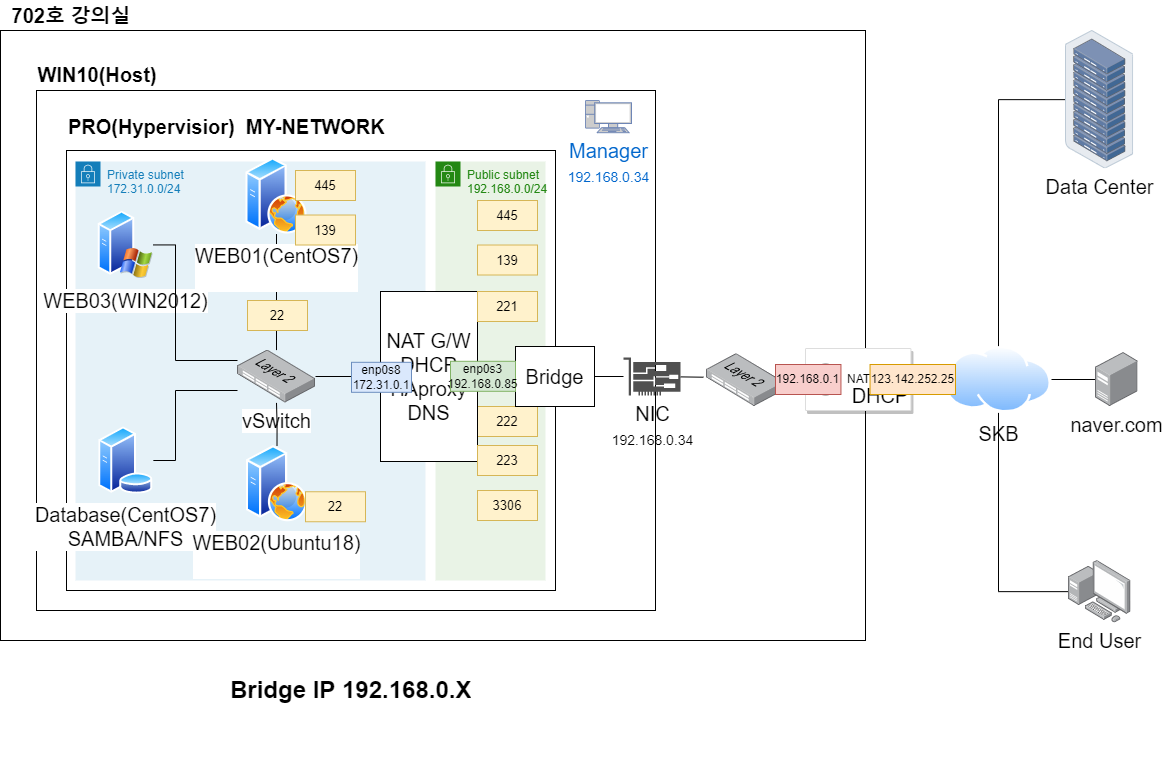

The diagram above was exported from draw.io. Its source (the exported page's mxGraphModel, read from the mxfile embedded in the PNG):
<mxGraphModel dx="2374" dy="1089" grid="1" gridSize="10" guides="1" tooltips="1" connect="1" arrows="1" fold="1" page="1" pageScale="1" pageWidth="1169" pageHeight="827" math="0" shadow="0">
  <root>
    <mxCell id="ay8yDZMGzTc7O4X_mMI--0" />
    <mxCell id="ay8yDZMGzTc7O4X_mMI--1" parent="ay8yDZMGzTc7O4X_mMI--0" />
    <mxCell id="ay8yDZMGzTc7O4X_mMI--2" value="" style="rounded=0;whiteSpace=wrap;html=1;fillColor=none;strokeColor=#000000;" parent="ay8yDZMGzTc7O4X_mMI--1" vertex="1">
      <mxGeometry x="5" y="40" width="865" height="610" as="geometry" />
    </mxCell>
    <mxCell id="ay8yDZMGzTc7O4X_mMI--3" value="" style="rounded=0;whiteSpace=wrap;html=1;fillColor=none;strokeColor=#000000;" parent="ay8yDZMGzTc7O4X_mMI--1" vertex="1">
      <mxGeometry x="41" y="100" width="619" height="520" as="geometry" />
    </mxCell>
    <mxCell id="ay8yDZMGzTc7O4X_mMI--4" value="" style="rounded=0;whiteSpace=wrap;html=1;fontSize=20;fillColor=none;strokeColor=#000000;" parent="ay8yDZMGzTc7O4X_mMI--1" vertex="1">
      <mxGeometry x="71" y="160" width="489" height="440" as="geometry" />
    </mxCell>
    <mxCell id="ay8yDZMGzTc7O4X_mMI--5" value="Public subnet&lt;br&gt;192.168.0.0/24" style="points=[[0,0],[0.25,0],[0.5,0],[0.75,0],[1,0],[1,0.25],[1,0.5],[1,0.75],[1,1],[0.75,1],[0.5,1],[0.25,1],[0,1],[0,0.75],[0,0.5],[0,0.25]];outlineConnect=0;gradientColor=none;html=1;whiteSpace=wrap;fontSize=12;fontStyle=0;container=1;pointerEvents=0;collapsible=0;recursiveResize=0;shape=mxgraph.aws4.group;grIcon=mxgraph.aws4.group_security_group;grStroke=0;strokeColor=#248814;fillColor=#E9F3E6;verticalAlign=top;align=left;spacingLeft=30;fontColor=#248814;dashed=0;" parent="ay8yDZMGzTc7O4X_mMI--1" vertex="1">
      <mxGeometry x="440" y="171" width="110" height="419" as="geometry" />
    </mxCell>
    <mxCell id="ay8yDZMGzTc7O4X_mMI--6" value="222" style="text;html=1;strokeColor=#d6b656;fillColor=#fff2cc;align=center;verticalAlign=middle;whiteSpace=wrap;rounded=0;fontSize=13;" parent="ay8yDZMGzTc7O4X_mMI--5" vertex="1">
      <mxGeometry x="42" y="245" width="60" height="30" as="geometry" />
    </mxCell>
    <mxCell id="ay8yDZMGzTc7O4X_mMI--7" value="445" style="text;html=1;strokeColor=#d6b656;fillColor=#fff2cc;align=center;verticalAlign=middle;whiteSpace=wrap;rounded=0;fontSize=13;" parent="ay8yDZMGzTc7O4X_mMI--5" vertex="1">
      <mxGeometry x="42" y="39" width="60" height="30" as="geometry" />
    </mxCell>
    <mxCell id="ay8yDZMGzTc7O4X_mMI--8" value="Private subnet&lt;br&gt;172.31.0.0/24" style="points=[[0,0],[0.25,0],[0.5,0],[0.75,0],[1,0],[1,0.25],[1,0.5],[1,0.75],[1,1],[0.75,1],[0.5,1],[0.25,1],[0,1],[0,0.75],[0,0.5],[0,0.25]];outlineConnect=0;gradientColor=none;html=1;whiteSpace=wrap;fontSize=12;fontStyle=0;container=1;pointerEvents=0;collapsible=0;recursiveResize=0;shape=mxgraph.aws4.group;grIcon=mxgraph.aws4.group_security_group;grStroke=0;strokeColor=#147EBA;fillColor=#E6F2F8;verticalAlign=top;align=left;spacingLeft=30;fontColor=#147EBA;dashed=0;" parent="ay8yDZMGzTc7O4X_mMI--1" vertex="1">
      <mxGeometry x="80" y="171" width="350" height="419" as="geometry" />
    </mxCell>
    <mxCell id="xGsPjRFRNOn45rEmrch4-0" value="&lt;font style=&quot;font-size: 20px&quot;&gt;WEB03(WIN2012)&lt;/font&gt;" style="aspect=fixed;perimeter=ellipsePerimeter;html=1;align=center;shadow=0;dashed=0;spacingTop=3;image;image=img/lib/active_directory/windows_server_2.svg;" parent="ay8yDZMGzTc7O4X_mMI--8" vertex="1">
      <mxGeometry x="22.840000000000003" y="49" width="55" height="68.75" as="geometry" />
    </mxCell>
    <mxCell id="ay8yDZMGzTc7O4X_mMI--10" value="702호 강의실" style="text;html=1;strokeColor=none;fillColor=none;align=center;verticalAlign=middle;whiteSpace=wrap;rounded=0;fontSize=20;fontStyle=1" parent="ay8yDZMGzTc7O4X_mMI--1" vertex="1">
      <mxGeometry x="11" y="10" width="130" height="30" as="geometry" />
    </mxCell>
    <mxCell id="ay8yDZMGzTc7O4X_mMI--11" value="&lt;font style=&quot;font-size: 20px&quot;&gt;WIN10(Host)&lt;/font&gt;" style="text;html=1;strokeColor=none;fillColor=none;align=center;verticalAlign=middle;whiteSpace=wrap;rounded=0;fontSize=20;fontStyle=1" parent="ay8yDZMGzTc7O4X_mMI--1" vertex="1">
      <mxGeometry x="72" y="69" width="60" height="30" as="geometry" />
    </mxCell>
    <mxCell id="ay8yDZMGzTc7O4X_mMI--12" value="&lt;font style=&quot;font-size: 20px&quot;&gt;PRO(Hypervisior)&amp;nbsp; MY-NETWORK&lt;/font&gt;" style="text;html=1;strokeColor=none;fillColor=none;align=left;verticalAlign=middle;whiteSpace=wrap;rounded=0;fontSize=20;fontStyle=1" parent="ay8yDZMGzTc7O4X_mMI--1" vertex="1">
      <mxGeometry x="71" y="121" width="339" height="30" as="geometry" />
    </mxCell>
    <mxCell id="ay8yDZMGzTc7O4X_mMI--13" style="edgeStyle=none;rounded=0;orthogonalLoop=1;jettySize=auto;html=1;fontSize=20;endArrow=none;endFill=0;" parent="ay8yDZMGzTc7O4X_mMI--1" target="ay8yDZMGzTc7O4X_mMI--15" edge="1">
      <mxGeometry relative="1" as="geometry">
        <mxPoint x="708" y="386.7008086253368" as="sourcePoint" />
      </mxGeometry>
    </mxCell>
    <mxCell id="ay8yDZMGzTc7O4X_mMI--14" style="edgeStyle=none;rounded=0;orthogonalLoop=1;jettySize=auto;html=1;entryX=1;entryY=0.5;entryDx=0;entryDy=0;fontSize=20;endArrow=none;endFill=0;" parent="ay8yDZMGzTc7O4X_mMI--1" source="ay8yDZMGzTc7O4X_mMI--15" target="ay8yDZMGzTc7O4X_mMI--16" edge="1">
      <mxGeometry relative="1" as="geometry" />
    </mxCell>
    <mxCell id="ay8yDZMGzTc7O4X_mMI--15" value="&lt;font&gt;NIC&lt;br&gt;&lt;font style=&quot;font-size: 14px&quot;&gt;192.168.0.34&lt;/font&gt;&lt;br&gt;&lt;/font&gt;" style="sketch=0;pointerEvents=1;shadow=0;dashed=0;html=1;strokeColor=none;fillColor=#505050;labelPosition=center;verticalLabelPosition=bottom;verticalAlign=top;outlineConnect=0;align=center;shape=mxgraph.office.devices.nic;fontSize=20;" parent="ay8yDZMGzTc7O4X_mMI--1" vertex="1">
      <mxGeometry x="628" y="367" width="57" height="38" as="geometry" />
    </mxCell>
    <mxCell id="ay8yDZMGzTc7O4X_mMI--16" value="Bridge" style="rounded=0;whiteSpace=wrap;html=1;fontSize=20;" parent="ay8yDZMGzTc7O4X_mMI--1" vertex="1">
      <mxGeometry x="520" y="356" width="79" height="60" as="geometry" />
    </mxCell>
    <mxCell id="ay8yDZMGzTc7O4X_mMI--17" style="edgeStyle=none;rounded=0;orthogonalLoop=1;jettySize=auto;html=1;entryX=1;entryY=0.5;entryDx=0;entryDy=0;fontSize=20;endArrow=none;endFill=0;" parent="ay8yDZMGzTc7O4X_mMI--1" source="ay8yDZMGzTc7O4X_mMI--18" edge="1">
      <mxGeometry relative="1" as="geometry">
        <mxPoint x="843.4499999999998" y="387" as="targetPoint" />
      </mxGeometry>
    </mxCell>
    <mxCell id="ay8yDZMGzTc7O4X_mMI--18" value="SKB" style="aspect=fixed;perimeter=ellipsePerimeter;html=1;align=center;shadow=0;dashed=0;spacingTop=3;image;image=img/lib/active_directory/internet_cloud.svg;fontSize=20;" parent="ay8yDZMGzTc7O4X_mMI--1" vertex="1">
      <mxGeometry x="950" y="355.61" width="106" height="66.78" as="geometry" />
    </mxCell>
    <mxCell id="ay8yDZMGzTc7O4X_mMI--19" style="edgeStyle=orthogonalEdgeStyle;rounded=0;orthogonalLoop=1;jettySize=auto;html=1;entryX=0.5;entryY=0;entryDx=0;entryDy=0;fontSize=20;endArrow=none;endFill=0;" parent="ay8yDZMGzTc7O4X_mMI--1" source="ay8yDZMGzTc7O4X_mMI--20" target="ay8yDZMGzTc7O4X_mMI--18" edge="1">
      <mxGeometry relative="1" as="geometry" />
    </mxCell>
    <mxCell id="ay8yDZMGzTc7O4X_mMI--20" value="Data Center" style="points=[];aspect=fixed;html=1;align=center;shadow=0;dashed=0;image;image=img/lib/allied_telesis/storage/Datacenter_Server_Rack.svg;fontSize=20;" parent="ay8yDZMGzTc7O4X_mMI--1" vertex="1">
      <mxGeometry x="1070" y="40" width="68.2" height="138.26" as="geometry" />
    </mxCell>
    <mxCell id="ay8yDZMGzTc7O4X_mMI--21" style="edgeStyle=orthogonalEdgeStyle;rounded=0;orthogonalLoop=1;jettySize=auto;html=1;entryX=0.5;entryY=1;entryDx=0;entryDy=0;fontSize=20;endArrow=none;endFill=0;" parent="ay8yDZMGzTc7O4X_mMI--1" source="ay8yDZMGzTc7O4X_mMI--22" target="ay8yDZMGzTc7O4X_mMI--18" edge="1">
      <mxGeometry relative="1" as="geometry" />
    </mxCell>
    <mxCell id="ay8yDZMGzTc7O4X_mMI--22" value="End User" style="points=[];aspect=fixed;html=1;align=center;shadow=0;dashed=0;image;image=img/lib/allied_telesis/computer_and_terminals/Personal_Computer_with_Server.svg;fontSize=20;" parent="ay8yDZMGzTc7O4X_mMI--1" vertex="1">
      <mxGeometry x="1072.9" y="570" width="62.400000000000006" height="62.400000000000006" as="geometry" />
    </mxCell>
    <mxCell id="ay8yDZMGzTc7O4X_mMI--23" style="edgeStyle=orthogonalEdgeStyle;rounded=0;orthogonalLoop=1;jettySize=auto;html=1;fontSize=20;endArrow=none;endFill=0;" parent="ay8yDZMGzTc7O4X_mMI--1" source="ay8yDZMGzTc7O4X_mMI--24" target="ay8yDZMGzTc7O4X_mMI--18" edge="1">
      <mxGeometry relative="1" as="geometry" />
    </mxCell>
    <mxCell id="ay8yDZMGzTc7O4X_mMI--24" value="naver.com" style="points=[];aspect=fixed;html=1;align=center;shadow=0;dashed=0;image;image=img/lib/allied_telesis/computer_and_terminals/Server_Desktop.svg;fontSize=20;" parent="ay8yDZMGzTc7O4X_mMI--1" vertex="1">
      <mxGeometry x="1100" y="362" width="42.599999999999994" height="54" as="geometry" />
    </mxCell>
    <mxCell id="ay8yDZMGzTc7O4X_mMI--25" value="Manager&lt;br&gt;&lt;font style=&quot;font-size: 14px&quot;&gt;192.168.0.34&lt;/font&gt;" style="fontColor=#0066CC;verticalAlign=top;verticalLabelPosition=bottom;labelPosition=center;align=center;html=1;outlineConnect=0;fillColor=#CCCCCC;strokeColor=#6881B3;gradientColor=none;gradientDirection=north;strokeWidth=2;shape=mxgraph.networks.pc;fontSize=20;" parent="ay8yDZMGzTc7O4X_mMI--1" vertex="1">
      <mxGeometry x="590" y="110.00000000000001" width="46" height="32.2" as="geometry" />
    </mxCell>
    <mxCell id="ay8yDZMGzTc7O4X_mMI--26" value="&lt;h1&gt;&lt;b&gt;Bridge IP 192.168.0.X&lt;/b&gt;&lt;br&gt;&lt;/h1&gt;" style="text;html=1;strokeColor=none;fillColor=none;spacing=5;spacingTop=-20;whiteSpace=wrap;overflow=hidden;rounded=0;" parent="ay8yDZMGzTc7O4X_mMI--1" vertex="1">
      <mxGeometry x="230" y="680" width="500" height="90" as="geometry" />
    </mxCell>
    <mxCell id="ay8yDZMGzTc7O4X_mMI--27" style="edgeStyle=orthogonalEdgeStyle;rounded=0;orthogonalLoop=1;jettySize=auto;html=1;entryX=0;entryY=0.5;entryDx=0;entryDy=0;fontSize=20;endArrow=none;endFill=0;strokeWidth=1;" parent="ay8yDZMGzTc7O4X_mMI--1" source="ay8yDZMGzTc7O4X_mMI--28" target="ay8yDZMGzTc7O4X_mMI--29" edge="1">
      <mxGeometry relative="1" as="geometry" />
    </mxCell>
    <mxCell id="ay8yDZMGzTc7O4X_mMI--28" value="" style="points=[];aspect=fixed;html=1;align=center;shadow=0;dashed=0;image;image=img/lib/allied_telesis/switch/Switch_48_port_L2.svg;fontSize=20;" parent="ay8yDZMGzTc7O4X_mMI--1" vertex="1">
      <mxGeometry x="711" y="363.2" width="78" height="52.8" as="geometry" />
    </mxCell>
    <mxCell id="ay8yDZMGzTc7O4X_mMI--29" value="" style="strokeColor=#dddddd;shadow=1;strokeWidth=1;rounded=1;absoluteArcSize=1;arcSize=2;fontSize=20;" parent="ay8yDZMGzTc7O4X_mMI--1" vertex="1">
      <mxGeometry x="810" y="358" width="105.45000000000005" height="62" as="geometry" />
    </mxCell>
    <mxCell id="ay8yDZMGzTc7O4X_mMI--30" value="NAT" style="sketch=0;dashed=0;connectable=0;html=1;fillColor=#757575;strokeColor=none;shape=mxgraph.gcp2.nat;part=1;labelPosition=right;verticalLabelPosition=middle;align=left;verticalAlign=middle;spacingLeft=5;fontSize=12;" parent="ay8yDZMGzTc7O4X_mMI--29" vertex="1">
      <mxGeometry y="0.5" width="30" height="32" relative="1" as="geometry">
        <mxPoint x="5" y="-16" as="offset" />
      </mxGeometry>
    </mxCell>
    <mxCell id="ay8yDZMGzTc7O4X_mMI--31" value="DHCP" style="text;html=1;strokeColor=none;fillColor=none;align=center;verticalAlign=middle;whiteSpace=wrap;rounded=0;fontSize=20;" parent="ay8yDZMGzTc7O4X_mMI--29" vertex="1">
      <mxGeometry x="45.450000000000045" y="32" width="60" height="30" as="geometry" />
    </mxCell>
    <mxCell id="ay8yDZMGzTc7O4X_mMI--32" value="192.168.0.1" style="text;html=1;strokeColor=#b85450;fillColor=#f8cecc;align=center;verticalAlign=middle;whiteSpace=wrap;rounded=0;" parent="ay8yDZMGzTc7O4X_mMI--29" vertex="1">
      <mxGeometry x="-30" y="16" width="65.45" height="30" as="geometry" />
    </mxCell>
    <mxCell id="ay8yDZMGzTc7O4X_mMI--33" value="NAT G/W&lt;br&gt;DHCP&lt;br&gt;HAproxy&lt;br&gt;DNS" style="rounded=0;whiteSpace=wrap;html=1;fontSize=20;" parent="ay8yDZMGzTc7O4X_mMI--1" vertex="1">
      <mxGeometry x="385" y="301" width="97" height="170" as="geometry" />
    </mxCell>
    <mxCell id="ay8yDZMGzTc7O4X_mMI--34" style="edgeStyle=orthogonalEdgeStyle;rounded=0;orthogonalLoop=1;jettySize=auto;html=1;entryX=0;entryY=0.5;entryDx=0;entryDy=0;endArrow=none;endFill=0;" parent="ay8yDZMGzTc7O4X_mMI--1" source="ay8yDZMGzTc7O4X_mMI--33" target="ay8yDZMGzTc7O4X_mMI--16" edge="1">
      <mxGeometry relative="1" as="geometry" />
    </mxCell>
    <mxCell id="ay8yDZMGzTc7O4X_mMI--35" style="edgeStyle=orthogonalEdgeStyle;rounded=0;orthogonalLoop=1;jettySize=auto;html=1;entryX=0;entryY=0.5;entryDx=0;entryDy=0;endArrow=none;endFill=0;" parent="ay8yDZMGzTc7O4X_mMI--1" source="ay8yDZMGzTc7O4X_mMI--36" target="ay8yDZMGzTc7O4X_mMI--33" edge="1">
      <mxGeometry relative="1" as="geometry" />
    </mxCell>
    <mxCell id="ay8yDZMGzTc7O4X_mMI--36" value="vSwitch" style="points=[];aspect=fixed;html=1;align=center;shadow=0;dashed=0;image;image=img/lib/allied_telesis/switch/Switch_48_port_L2.svg;fontSize=20;" parent="ay8yDZMGzTc7O4X_mMI--1" vertex="1">
      <mxGeometry x="242" y="359.59999999999997" width="78" height="52.8" as="geometry" />
    </mxCell>
    <mxCell id="ay8yDZMGzTc7O4X_mMI--37" value="" style="edgeStyle=orthogonalEdgeStyle;rounded=0;orthogonalLoop=1;jettySize=auto;html=1;fontSize=20;endArrow=none;endFill=0;" parent="ay8yDZMGzTc7O4X_mMI--1" source="ay8yDZMGzTc7O4X_mMI--38" target="ay8yDZMGzTc7O4X_mMI--36" edge="1">
      <mxGeometry relative="1" as="geometry" />
    </mxCell>
    <mxCell id="ay8yDZMGzTc7O4X_mMI--38" value="&lt;font style=&quot;font-size: 20px&quot;&gt;WEB01(CentOS7)&lt;br&gt;&lt;br&gt;&lt;/font&gt;" style="aspect=fixed;perimeter=ellipsePerimeter;html=1;align=center;shadow=0;dashed=0;spacingTop=3;image;image=img/lib/active_directory/web_server.svg;fillColor=none;" parent="ay8yDZMGzTc7O4X_mMI--1" vertex="1">
      <mxGeometry x="250.5" y="167.26" width="61" height="76.25" as="geometry" />
    </mxCell>
    <mxCell id="ay8yDZMGzTc7O4X_mMI--39" style="edgeStyle=orthogonalEdgeStyle;rounded=0;orthogonalLoop=1;jettySize=auto;html=1;fontSize=20;endArrow=none;endFill=0;" parent="ay8yDZMGzTc7O4X_mMI--1" source="ay8yDZMGzTc7O4X_mMI--40" target="ay8yDZMGzTc7O4X_mMI--36" edge="1">
      <mxGeometry relative="1" as="geometry">
        <Array as="points">
          <mxPoint x="180" y="470" />
          <mxPoint x="180" y="400" />
        </Array>
      </mxGeometry>
    </mxCell>
    <mxCell id="ay8yDZMGzTc7O4X_mMI--40" value="&lt;font style=&quot;font-size: 20px&quot;&gt;Database(CentOS7)&lt;br&gt;SAMBA/NFS&lt;br&gt;&lt;/font&gt;" style="aspect=fixed;perimeter=ellipsePerimeter;html=1;align=center;shadow=0;dashed=0;spacingTop=3;image;image=img/lib/active_directory/database_server.svg;fillColor=none;" parent="ay8yDZMGzTc7O4X_mMI--1" vertex="1">
      <mxGeometry x="102.84" y="436.39" width="55" height="67.07" as="geometry" />
    </mxCell>
    <mxCell id="ay8yDZMGzTc7O4X_mMI--41" style="edgeStyle=orthogonalEdgeStyle;rounded=0;orthogonalLoop=1;jettySize=auto;html=1;fontSize=20;endArrow=none;endFill=0;" parent="ay8yDZMGzTc7O4X_mMI--1" source="ay8yDZMGzTc7O4X_mMI--42" target="ay8yDZMGzTc7O4X_mMI--36" edge="1">
      <mxGeometry relative="1" as="geometry" />
    </mxCell>
    <mxCell id="ay8yDZMGzTc7O4X_mMI--42" value="&lt;font style=&quot;font-size: 20px&quot;&gt;WEB02(Ubuntu18)&lt;br&gt;&lt;br&gt;&lt;/font&gt;" style="aspect=fixed;perimeter=ellipsePerimeter;html=1;align=center;shadow=0;dashed=0;spacingTop=3;image;image=img/lib/active_directory/web_server.svg;fillColor=none;" parent="ay8yDZMGzTc7O4X_mMI--1" vertex="1">
      <mxGeometry x="251" y="455" width="61" height="76.25" as="geometry" />
    </mxCell>
    <mxCell id="ay8yDZMGzTc7O4X_mMI--43" value="enp0s3&lt;br&gt;192.168.0.85" style="text;html=1;strokeColor=#82b366;fillColor=#d5e8d4;align=center;verticalAlign=middle;whiteSpace=wrap;rounded=0;" parent="ay8yDZMGzTc7O4X_mMI--1" vertex="1">
      <mxGeometry x="455" y="370.81" width="65" height="30" as="geometry" />
    </mxCell>
    <mxCell id="ay8yDZMGzTc7O4X_mMI--44" value="enp0s8&lt;br&gt;172.31.0.1" style="text;html=1;strokeColor=#6c8ebf;fillColor=#dae8fc;align=center;verticalAlign=middle;whiteSpace=wrap;rounded=0;" parent="ay8yDZMGzTc7O4X_mMI--1" vertex="1">
      <mxGeometry x="356" y="371.81" width="60" height="30" as="geometry" />
    </mxCell>
    <mxCell id="ay8yDZMGzTc7O4X_mMI--45" value="123.142.252.25" style="text;html=1;strokeColor=#d79b00;fillColor=#ffe6cc;align=center;verticalAlign=middle;whiteSpace=wrap;rounded=0;" parent="ay8yDZMGzTc7O4X_mMI--1" vertex="1">
      <mxGeometry x="874.55" y="374" width="85.45" height="30" as="geometry" />
    </mxCell>
    <mxCell id="ay8yDZMGzTc7O4X_mMI--46" value="221" style="text;html=1;strokeColor=#d6b656;fillColor=#fff2cc;align=center;verticalAlign=middle;whiteSpace=wrap;rounded=0;fontSize=13;" parent="ay8yDZMGzTc7O4X_mMI--1" vertex="1">
      <mxGeometry x="482" y="301" width="60" height="30" as="geometry" />
    </mxCell>
    <mxCell id="ay8yDZMGzTc7O4X_mMI--47" value="223" style="text;html=1;strokeColor=#d6b656;fillColor=#fff2cc;align=center;verticalAlign=middle;whiteSpace=wrap;rounded=0;fontSize=13;" parent="ay8yDZMGzTc7O4X_mMI--1" vertex="1">
      <mxGeometry x="482" y="455" width="60" height="30" as="geometry" />
    </mxCell>
    <mxCell id="ay8yDZMGzTc7O4X_mMI--48" value="22" style="text;html=1;strokeColor=#d6b656;fillColor=#fff2cc;align=center;verticalAlign=middle;whiteSpace=wrap;rounded=0;fontSize=13;" parent="ay8yDZMGzTc7O4X_mMI--1" vertex="1">
      <mxGeometry x="310" y="501.25" width="60" height="30" as="geometry" />
    </mxCell>
    <mxCell id="ay8yDZMGzTc7O4X_mMI--49" value="22" style="text;html=1;strokeColor=#d6b656;fillColor=#fff2cc;align=center;verticalAlign=middle;whiteSpace=wrap;rounded=0;fontSize=13;" parent="ay8yDZMGzTc7O4X_mMI--1" vertex="1">
      <mxGeometry x="252" y="310" width="60" height="30" as="geometry" />
    </mxCell>
    <mxCell id="ay8yDZMGzTc7O4X_mMI--50" value="139" style="text;html=1;strokeColor=#d6b656;fillColor=#fff2cc;align=center;verticalAlign=middle;whiteSpace=wrap;rounded=0;fontSize=13;" parent="ay8yDZMGzTc7O4X_mMI--1" vertex="1">
      <mxGeometry x="482" y="254.51" width="60" height="30" as="geometry" />
    </mxCell>
    <mxCell id="ay8yDZMGzTc7O4X_mMI--51" value="445" style="text;html=1;strokeColor=#d6b656;fillColor=#fff2cc;align=center;verticalAlign=middle;whiteSpace=wrap;rounded=0;fontSize=13;" parent="ay8yDZMGzTc7O4X_mMI--1" vertex="1">
      <mxGeometry x="300" y="180" width="60" height="30" as="geometry" />
    </mxCell>
    <mxCell id="ay8yDZMGzTc7O4X_mMI--52" value="139" style="text;html=1;strokeColor=#d6b656;fillColor=#fff2cc;align=center;verticalAlign=middle;whiteSpace=wrap;rounded=0;fontSize=13;" parent="ay8yDZMGzTc7O4X_mMI--1" vertex="1">
      <mxGeometry x="300" y="224.51" width="60" height="30" as="geometry" />
    </mxCell>
    <mxCell id="ay8yDZMGzTc7O4X_mMI--54" value="3306" style="text;html=1;strokeColor=#d6b656;fillColor=#fff2cc;align=center;verticalAlign=middle;whiteSpace=wrap;rounded=0;fontSize=13;" parent="ay8yDZMGzTc7O4X_mMI--1" vertex="1">
      <mxGeometry x="482" y="500" width="60" height="30" as="geometry" />
    </mxCell>
    <mxCell id="xGsPjRFRNOn45rEmrch4-2" style="edgeStyle=orthogonalEdgeStyle;rounded=0;orthogonalLoop=1;jettySize=auto;html=1;fontSize=20;endArrow=none;endFill=0;" parent="ay8yDZMGzTc7O4X_mMI--1" source="xGsPjRFRNOn45rEmrch4-0" target="ay8yDZMGzTc7O4X_mMI--36" edge="1">
      <mxGeometry relative="1" as="geometry">
        <Array as="points">
          <mxPoint x="180" y="254" />
          <mxPoint x="180" y="370" />
        </Array>
      </mxGeometry>
    </mxCell>
  </root>
</mxGraphModel>